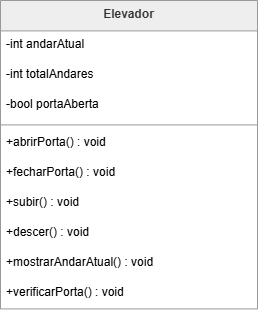

The diagram above was exported from draw.io. Its source (the exported page's mxGraphModel, read from the mxfile embedded in the PNG):
<mxGraphModel dx="1426" dy="777" grid="1" gridSize="10" guides="1" tooltips="1" connect="1" arrows="1" fold="1" page="1" pageScale="1" pageWidth="827" pageHeight="1169" math="0" shadow="0">
  <root>
    <mxCell id="0" />
    <mxCell id="1" parent="0" />
    <mxCell id="CKBg0W9L5qvyktyUQdIc-1" parent="1" style="swimlane;fontStyle=1;align=center;verticalAlign=top;childLayout=stackLayout;horizontal=1;startSize=30.4;horizontalStack=0;resizeParent=1;resizeParentMax=0;resizeLast=0;collapsible=0;marginBottom=0;fillColor=light-dark(#eeeeee,#1f2020);strokeColor=light-dark(#999999,#cccccc);fontColor=light-dark(#333333,#cccccc);" value="Elevador" vertex="1">
      <mxGeometry height="308.4" width="257" x="300" y="200" as="geometry" />
    </mxCell>
    <mxCell id="CKBg0W9L5qvyktyUQdIc-2" parent="CKBg0W9L5qvyktyUQdIc-1" style="text;strokeColor=none;fillColor=none;align=left;verticalAlign=top;spacingLeft=4;spacingRight=4;overflow=hidden;rotatable=0;points=[[0,0.5],[1,0.5]];portConstraint=eastwest;" value="-int andarAtual" vertex="1">
      <mxGeometry height="30" width="257" y="30.4" as="geometry" />
    </mxCell>
    <mxCell id="CKBg0W9L5qvyktyUQdIc-3" parent="CKBg0W9L5qvyktyUQdIc-1" style="text;strokeColor=none;fillColor=none;align=left;verticalAlign=top;spacingLeft=4;spacingRight=4;overflow=hidden;rotatable=0;points=[[0,0.5],[1,0.5]];portConstraint=eastwest;" value="-int totalAndares" vertex="1">
      <mxGeometry height="30" width="257" y="60.4" as="geometry" />
    </mxCell>
    <mxCell id="CKBg0W9L5qvyktyUQdIc-4" parent="CKBg0W9L5qvyktyUQdIc-1" style="text;strokeColor=none;fillColor=none;align=left;verticalAlign=top;spacingLeft=4;spacingRight=4;overflow=hidden;rotatable=0;points=[[0,0.5],[1,0.5]];portConstraint=eastwest;" value="-bool portaAberta" vertex="1">
      <mxGeometry height="30" width="257" y="90.4" as="geometry" />
    </mxCell>
    <mxCell id="CKBg0W9L5qvyktyUQdIc-5" parent="CKBg0W9L5qvyktyUQdIc-1" style="line;strokeWidth=1;fillColor=none;align=left;verticalAlign=middle;spacingTop=-1;spacingLeft=3;spacingRight=3;rotatable=0;labelPosition=right;points=[];portConstraint=eastwest;strokeColor=inherit;" vertex="1">
      <mxGeometry height="8" width="257" y="120.4" as="geometry" />
    </mxCell>
    <mxCell id="CKBg0W9L5qvyktyUQdIc-6" parent="CKBg0W9L5qvyktyUQdIc-1" style="text;strokeColor=none;fillColor=none;align=left;verticalAlign=top;spacingLeft=4;spacingRight=4;overflow=hidden;rotatable=0;points=[[0,0.5],[1,0.5]];portConstraint=eastwest;" value="+abrirPorta() : void" vertex="1">
      <mxGeometry height="30" width="257" y="128.4" as="geometry" />
    </mxCell>
    <mxCell id="CKBg0W9L5qvyktyUQdIc-7" parent="CKBg0W9L5qvyktyUQdIc-1" style="text;strokeColor=none;fillColor=none;align=left;verticalAlign=top;spacingLeft=4;spacingRight=4;overflow=hidden;rotatable=0;points=[[0,0.5],[1,0.5]];portConstraint=eastwest;" value="+fecharPorta() : void" vertex="1">
      <mxGeometry height="30" width="257" y="158.4" as="geometry" />
    </mxCell>
    <mxCell id="CKBg0W9L5qvyktyUQdIc-8" parent="CKBg0W9L5qvyktyUQdIc-1" style="text;strokeColor=none;fillColor=none;align=left;verticalAlign=top;spacingLeft=4;spacingRight=4;overflow=hidden;rotatable=0;points=[[0,0.5],[1,0.5]];portConstraint=eastwest;" value="+subir() : void" vertex="1">
      <mxGeometry height="30" width="257" y="188.4" as="geometry" />
    </mxCell>
    <mxCell id="CKBg0W9L5qvyktyUQdIc-9" parent="CKBg0W9L5qvyktyUQdIc-1" style="text;strokeColor=none;fillColor=none;align=left;verticalAlign=top;spacingLeft=4;spacingRight=4;overflow=hidden;rotatable=0;points=[[0,0.5],[1,0.5]];portConstraint=eastwest;" value="+descer() : void" vertex="1">
      <mxGeometry height="30" width="257" y="218.4" as="geometry" />
    </mxCell>
    <mxCell id="CKBg0W9L5qvyktyUQdIc-10" parent="CKBg0W9L5qvyktyUQdIc-1" style="text;strokeColor=none;fillColor=none;align=left;verticalAlign=top;spacingLeft=4;spacingRight=4;overflow=hidden;rotatable=0;points=[[0,0.5],[1,0.5]];portConstraint=eastwest;" value="+mostrarAndarAtual() : void" vertex="1">
      <mxGeometry height="30" width="257" y="248.4" as="geometry" />
    </mxCell>
    <mxCell id="CKBg0W9L5qvyktyUQdIc-11" parent="CKBg0W9L5qvyktyUQdIc-1" style="text;strokeColor=none;fillColor=none;align=left;verticalAlign=top;spacingLeft=4;spacingRight=4;overflow=hidden;rotatable=0;points=[[0,0.5],[1,0.5]];portConstraint=eastwest;" value="+verificarPorta() : void" vertex="1">
      <mxGeometry height="30" width="257" y="278.4" as="geometry" />
    </mxCell>
  </root>
</mxGraphModel>